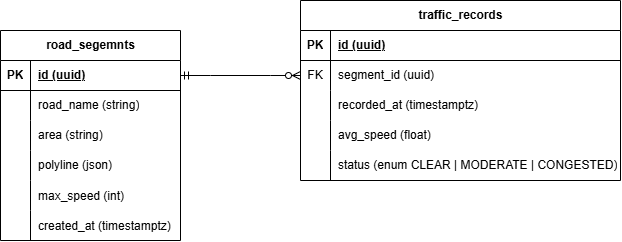

The diagram above was exported from draw.io. Its source (the exported page's mxGraphModel, read from the mxfile embedded in the PNG):
<mxGraphModel dx="950" dy="569" grid="1" gridSize="10" guides="1" tooltips="1" connect="1" arrows="1" fold="1" page="1" pageScale="1" pageWidth="850" pageHeight="1100" math="0" shadow="0">
  <root>
    <mxCell id="0" />
    <mxCell id="1" parent="0" />
    <mxCell id="uTFs9CzRx7eJiJWmej9g-420" parent="1" style="shape=table;startSize=30;container=1;collapsible=1;childLayout=tableLayout;fixedRows=1;rowLines=0;fontStyle=1;align=center;resizeLast=1;html=1;" value="road_segemnts" vertex="1">
      <mxGeometry height="210" width="180" x="140" y="310" as="geometry" />
    </mxCell>
    <mxCell id="uTFs9CzRx7eJiJWmej9g-421" parent="uTFs9CzRx7eJiJWmej9g-420" style="shape=tableRow;horizontal=0;startSize=0;swimlaneHead=0;swimlaneBody=0;fillColor=none;collapsible=0;dropTarget=0;points=[[0,0.5],[1,0.5]];portConstraint=eastwest;top=0;left=0;right=0;bottom=1;" value="" vertex="1">
      <mxGeometry height="30" width="180" y="30" as="geometry" />
    </mxCell>
    <mxCell id="uTFs9CzRx7eJiJWmej9g-422" parent="uTFs9CzRx7eJiJWmej9g-421" style="shape=partialRectangle;connectable=0;fillColor=none;top=0;left=0;bottom=0;right=0;fontStyle=1;overflow=hidden;whiteSpace=wrap;html=1;" value="PK" vertex="1">
      <mxGeometry height="30" width="30" as="geometry">
        <mxRectangle height="30" width="30" as="alternateBounds" />
      </mxGeometry>
    </mxCell>
    <mxCell id="uTFs9CzRx7eJiJWmej9g-423" parent="uTFs9CzRx7eJiJWmej9g-421" style="shape=partialRectangle;connectable=0;fillColor=none;top=0;left=0;bottom=0;right=0;align=left;spacingLeft=6;fontStyle=5;overflow=hidden;whiteSpace=wrap;html=1;" value="id (uuid)" vertex="1">
      <mxGeometry height="30" width="150" x="30" as="geometry">
        <mxRectangle height="30" width="150" as="alternateBounds" />
      </mxGeometry>
    </mxCell>
    <mxCell id="uTFs9CzRx7eJiJWmej9g-424" parent="uTFs9CzRx7eJiJWmej9g-420" style="shape=tableRow;horizontal=0;startSize=0;swimlaneHead=0;swimlaneBody=0;fillColor=none;collapsible=0;dropTarget=0;points=[[0,0.5],[1,0.5]];portConstraint=eastwest;top=0;left=0;right=0;bottom=0;" value="" vertex="1">
      <mxGeometry height="30" width="180" y="60" as="geometry" />
    </mxCell>
    <mxCell id="uTFs9CzRx7eJiJWmej9g-425" parent="uTFs9CzRx7eJiJWmej9g-424" style="shape=partialRectangle;connectable=0;fillColor=none;top=0;left=0;bottom=0;right=0;editable=1;overflow=hidden;whiteSpace=wrap;html=1;" value="" vertex="1">
      <mxGeometry height="30" width="30" as="geometry">
        <mxRectangle height="30" width="30" as="alternateBounds" />
      </mxGeometry>
    </mxCell>
    <mxCell id="uTFs9CzRx7eJiJWmej9g-426" parent="uTFs9CzRx7eJiJWmej9g-424" style="shape=partialRectangle;connectable=0;fillColor=none;top=0;left=0;bottom=0;right=0;align=left;spacingLeft=6;overflow=hidden;whiteSpace=wrap;html=1;" value="road_name (string)" vertex="1">
      <mxGeometry height="30" width="150" x="30" as="geometry">
        <mxRectangle height="30" width="150" as="alternateBounds" />
      </mxGeometry>
    </mxCell>
    <mxCell id="uTFs9CzRx7eJiJWmej9g-427" parent="uTFs9CzRx7eJiJWmej9g-420" style="shape=tableRow;horizontal=0;startSize=0;swimlaneHead=0;swimlaneBody=0;fillColor=none;collapsible=0;dropTarget=0;points=[[0,0.5],[1,0.5]];portConstraint=eastwest;top=0;left=0;right=0;bottom=0;" value="" vertex="1">
      <mxGeometry height="30" width="180" y="90" as="geometry" />
    </mxCell>
    <mxCell id="uTFs9CzRx7eJiJWmej9g-428" parent="uTFs9CzRx7eJiJWmej9g-427" style="shape=partialRectangle;connectable=0;fillColor=none;top=0;left=0;bottom=0;right=0;editable=1;overflow=hidden;whiteSpace=wrap;html=1;" value="" vertex="1">
      <mxGeometry height="30" width="30" as="geometry">
        <mxRectangle height="30" width="30" as="alternateBounds" />
      </mxGeometry>
    </mxCell>
    <mxCell id="uTFs9CzRx7eJiJWmej9g-429" parent="uTFs9CzRx7eJiJWmej9g-427" style="shape=partialRectangle;connectable=0;fillColor=none;top=0;left=0;bottom=0;right=0;align=left;spacingLeft=6;overflow=hidden;whiteSpace=wrap;html=1;" value="area (string)" vertex="1">
      <mxGeometry height="30" width="150" x="30" as="geometry">
        <mxRectangle height="30" width="150" as="alternateBounds" />
      </mxGeometry>
    </mxCell>
    <mxCell id="uTFs9CzRx7eJiJWmej9g-430" parent="uTFs9CzRx7eJiJWmej9g-420" style="shape=tableRow;horizontal=0;startSize=0;swimlaneHead=0;swimlaneBody=0;fillColor=none;collapsible=0;dropTarget=0;points=[[0,0.5],[1,0.5]];portConstraint=eastwest;top=0;left=0;right=0;bottom=0;" value="" vertex="1">
      <mxGeometry height="30" width="180" y="120" as="geometry" />
    </mxCell>
    <mxCell id="uTFs9CzRx7eJiJWmej9g-431" parent="uTFs9CzRx7eJiJWmej9g-430" style="shape=partialRectangle;connectable=0;fillColor=none;top=0;left=0;bottom=0;right=0;editable=1;overflow=hidden;whiteSpace=wrap;html=1;" value="" vertex="1">
      <mxGeometry height="30" width="30" as="geometry">
        <mxRectangle height="30" width="30" as="alternateBounds" />
      </mxGeometry>
    </mxCell>
    <mxCell id="uTFs9CzRx7eJiJWmej9g-432" parent="uTFs9CzRx7eJiJWmej9g-430" style="shape=partialRectangle;connectable=0;fillColor=none;top=0;left=0;bottom=0;right=0;align=left;spacingLeft=6;overflow=hidden;whiteSpace=wrap;html=1;" value="polyline (json)" vertex="1">
      <mxGeometry height="30" width="150" x="30" as="geometry">
        <mxRectangle height="30" width="150" as="alternateBounds" />
      </mxGeometry>
    </mxCell>
    <mxCell id="uTFs9CzRx7eJiJWmej9g-436" parent="uTFs9CzRx7eJiJWmej9g-420" style="shape=tableRow;horizontal=0;startSize=0;swimlaneHead=0;swimlaneBody=0;fillColor=none;collapsible=0;dropTarget=0;points=[[0,0.5],[1,0.5]];portConstraint=eastwest;top=0;left=0;right=0;bottom=0;" value="" vertex="1">
      <mxGeometry height="30" width="180" y="150" as="geometry" />
    </mxCell>
    <mxCell id="uTFs9CzRx7eJiJWmej9g-437" parent="uTFs9CzRx7eJiJWmej9g-436" style="shape=partialRectangle;connectable=0;fillColor=none;top=0;left=0;bottom=0;right=0;editable=1;overflow=hidden;" value="" vertex="1">
      <mxGeometry height="30" width="30" as="geometry">
        <mxRectangle height="30" width="30" as="alternateBounds" />
      </mxGeometry>
    </mxCell>
    <mxCell id="uTFs9CzRx7eJiJWmej9g-438" parent="uTFs9CzRx7eJiJWmej9g-436" style="shape=partialRectangle;connectable=0;fillColor=none;top=0;left=0;bottom=0;right=0;align=left;spacingLeft=6;overflow=hidden;" value="max_speed (int)" vertex="1">
      <mxGeometry height="30" width="150" x="30" as="geometry">
        <mxRectangle height="30" width="150" as="alternateBounds" />
      </mxGeometry>
    </mxCell>
    <mxCell id="uTFs9CzRx7eJiJWmej9g-433" parent="uTFs9CzRx7eJiJWmej9g-420" style="shape=tableRow;horizontal=0;startSize=0;swimlaneHead=0;swimlaneBody=0;fillColor=none;collapsible=0;dropTarget=0;points=[[0,0.5],[1,0.5]];portConstraint=eastwest;top=0;left=0;right=0;bottom=0;" value="" vertex="1">
      <mxGeometry height="30" width="180" y="180" as="geometry" />
    </mxCell>
    <mxCell id="uTFs9CzRx7eJiJWmej9g-434" parent="uTFs9CzRx7eJiJWmej9g-433" style="shape=partialRectangle;connectable=0;fillColor=none;top=0;left=0;bottom=0;right=0;editable=1;overflow=hidden;" value="" vertex="1">
      <mxGeometry height="30" width="30" as="geometry">
        <mxRectangle height="30" width="30" as="alternateBounds" />
      </mxGeometry>
    </mxCell>
    <mxCell id="uTFs9CzRx7eJiJWmej9g-435" parent="uTFs9CzRx7eJiJWmej9g-433" style="shape=partialRectangle;connectable=0;fillColor=none;top=0;left=0;bottom=0;right=0;align=left;spacingLeft=6;overflow=hidden;" value="created_at (timestamptz)" vertex="1">
      <mxGeometry height="30" width="150" x="30" as="geometry">
        <mxRectangle height="30" width="150" as="alternateBounds" />
      </mxGeometry>
    </mxCell>
    <mxCell id="uTFs9CzRx7eJiJWmej9g-439" parent="1" style="shape=table;startSize=30;container=1;collapsible=1;childLayout=tableLayout;fixedRows=1;rowLines=0;fontStyle=1;align=center;resizeLast=1;html=1;" value="traffic_records" vertex="1">
      <mxGeometry height="180" width="320" x="440" y="280" as="geometry" />
    </mxCell>
    <mxCell id="uTFs9CzRx7eJiJWmej9g-440" parent="uTFs9CzRx7eJiJWmej9g-439" style="shape=tableRow;horizontal=0;startSize=0;swimlaneHead=0;swimlaneBody=0;fillColor=none;collapsible=0;dropTarget=0;points=[[0,0.5],[1,0.5]];portConstraint=eastwest;top=0;left=0;right=0;bottom=1;" value="" vertex="1">
      <mxGeometry height="30" width="320" y="30" as="geometry" />
    </mxCell>
    <mxCell id="uTFs9CzRx7eJiJWmej9g-441" parent="uTFs9CzRx7eJiJWmej9g-440" style="shape=partialRectangle;connectable=0;fillColor=none;top=0;left=0;bottom=0;right=0;fontStyle=1;overflow=hidden;whiteSpace=wrap;html=1;" value="PK" vertex="1">
      <mxGeometry height="30" width="30" as="geometry">
        <mxRectangle height="30" width="30" as="alternateBounds" />
      </mxGeometry>
    </mxCell>
    <mxCell id="uTFs9CzRx7eJiJWmej9g-442" parent="uTFs9CzRx7eJiJWmej9g-440" style="shape=partialRectangle;connectable=0;fillColor=none;top=0;left=0;bottom=0;right=0;align=left;spacingLeft=6;fontStyle=5;overflow=hidden;whiteSpace=wrap;html=1;" value="id (uuid)" vertex="1">
      <mxGeometry height="30" width="290" x="30" as="geometry">
        <mxRectangle height="30" width="290" as="alternateBounds" />
      </mxGeometry>
    </mxCell>
    <mxCell id="uTFs9CzRx7eJiJWmej9g-452" parent="uTFs9CzRx7eJiJWmej9g-439" style="shape=tableRow;horizontal=0;startSize=0;swimlaneHead=0;swimlaneBody=0;fillColor=none;collapsible=0;dropTarget=0;points=[[0,0.5],[1,0.5]];portConstraint=eastwest;top=0;left=0;right=0;bottom=0;" value="" vertex="1">
      <mxGeometry height="30" width="320" y="60" as="geometry" />
    </mxCell>
    <mxCell id="uTFs9CzRx7eJiJWmej9g-453" parent="uTFs9CzRx7eJiJWmej9g-452" style="shape=partialRectangle;connectable=0;fillColor=none;top=0;left=0;bottom=0;right=0;fontStyle=0;overflow=hidden;whiteSpace=wrap;html=1;" value="FK" vertex="1">
      <mxGeometry height="30" width="30" as="geometry">
        <mxRectangle height="30" width="30" as="alternateBounds" />
      </mxGeometry>
    </mxCell>
    <mxCell id="uTFs9CzRx7eJiJWmej9g-454" parent="uTFs9CzRx7eJiJWmej9g-452" style="shape=partialRectangle;connectable=0;fillColor=none;top=0;left=0;bottom=0;right=0;align=left;spacingLeft=6;fontStyle=0;overflow=hidden;whiteSpace=wrap;html=1;" value="segment_id (uuid)" vertex="1">
      <mxGeometry height="30" width="290" x="30" as="geometry">
        <mxRectangle height="30" width="290" as="alternateBounds" />
      </mxGeometry>
    </mxCell>
    <mxCell id="uTFs9CzRx7eJiJWmej9g-443" parent="uTFs9CzRx7eJiJWmej9g-439" style="shape=tableRow;horizontal=0;startSize=0;swimlaneHead=0;swimlaneBody=0;fillColor=none;collapsible=0;dropTarget=0;points=[[0,0.5],[1,0.5]];portConstraint=eastwest;top=0;left=0;right=0;bottom=0;" value="" vertex="1">
      <mxGeometry height="30" width="320" y="90" as="geometry" />
    </mxCell>
    <mxCell id="uTFs9CzRx7eJiJWmej9g-444" parent="uTFs9CzRx7eJiJWmej9g-443" style="shape=partialRectangle;connectable=0;fillColor=none;top=0;left=0;bottom=0;right=0;editable=1;overflow=hidden;whiteSpace=wrap;html=1;" value="" vertex="1">
      <mxGeometry height="30" width="30" as="geometry">
        <mxRectangle height="30" width="30" as="alternateBounds" />
      </mxGeometry>
    </mxCell>
    <mxCell id="uTFs9CzRx7eJiJWmej9g-445" parent="uTFs9CzRx7eJiJWmej9g-443" style="shape=partialRectangle;connectable=0;fillColor=none;top=0;left=0;bottom=0;right=0;align=left;spacingLeft=6;overflow=hidden;whiteSpace=wrap;html=1;" value="recorded_at (timestamptz)" vertex="1">
      <mxGeometry height="30" width="290" x="30" as="geometry">
        <mxRectangle height="30" width="290" as="alternateBounds" />
      </mxGeometry>
    </mxCell>
    <mxCell id="uTFs9CzRx7eJiJWmej9g-446" parent="uTFs9CzRx7eJiJWmej9g-439" style="shape=tableRow;horizontal=0;startSize=0;swimlaneHead=0;swimlaneBody=0;fillColor=none;collapsible=0;dropTarget=0;points=[[0,0.5],[1,0.5]];portConstraint=eastwest;top=0;left=0;right=0;bottom=0;" value="" vertex="1">
      <mxGeometry height="30" width="320" y="120" as="geometry" />
    </mxCell>
    <mxCell id="uTFs9CzRx7eJiJWmej9g-447" parent="uTFs9CzRx7eJiJWmej9g-446" style="shape=partialRectangle;connectable=0;fillColor=none;top=0;left=0;bottom=0;right=0;editable=1;overflow=hidden;whiteSpace=wrap;html=1;" value="" vertex="1">
      <mxGeometry height="30" width="30" as="geometry">
        <mxRectangle height="30" width="30" as="alternateBounds" />
      </mxGeometry>
    </mxCell>
    <mxCell id="uTFs9CzRx7eJiJWmej9g-448" parent="uTFs9CzRx7eJiJWmej9g-446" style="shape=partialRectangle;connectable=0;fillColor=none;top=0;left=0;bottom=0;right=0;align=left;spacingLeft=6;overflow=hidden;whiteSpace=wrap;html=1;" value="avg_speed (float)" vertex="1">
      <mxGeometry height="30" width="290" x="30" as="geometry">
        <mxRectangle height="30" width="290" as="alternateBounds" />
      </mxGeometry>
    </mxCell>
    <mxCell id="uTFs9CzRx7eJiJWmej9g-449" parent="uTFs9CzRx7eJiJWmej9g-439" style="shape=tableRow;horizontal=0;startSize=0;swimlaneHead=0;swimlaneBody=0;fillColor=none;collapsible=0;dropTarget=0;points=[[0,0.5],[1,0.5]];portConstraint=eastwest;top=0;left=0;right=0;bottom=0;" value="" vertex="1">
      <mxGeometry height="30" width="320" y="150" as="geometry" />
    </mxCell>
    <mxCell id="uTFs9CzRx7eJiJWmej9g-450" parent="uTFs9CzRx7eJiJWmej9g-449" style="shape=partialRectangle;connectable=0;fillColor=none;top=0;left=0;bottom=0;right=0;editable=1;overflow=hidden;whiteSpace=wrap;html=1;" value="" vertex="1">
      <mxGeometry height="30" width="30" as="geometry">
        <mxRectangle height="30" width="30" as="alternateBounds" />
      </mxGeometry>
    </mxCell>
    <mxCell id="uTFs9CzRx7eJiJWmej9g-451" parent="uTFs9CzRx7eJiJWmej9g-449" style="shape=partialRectangle;connectable=0;fillColor=none;top=0;left=0;bottom=0;right=0;align=left;spacingLeft=6;overflow=hidden;whiteSpace=wrap;html=1;" value="status (enum CLEAR | MODERATE | CONGESTED)" vertex="1">
      <mxGeometry height="30" width="290" x="30" as="geometry">
        <mxRectangle height="30" width="290" as="alternateBounds" />
      </mxGeometry>
    </mxCell>
    <mxCell id="uTFs9CzRx7eJiJWmej9g-455" edge="1" parent="1" source="uTFs9CzRx7eJiJWmej9g-421" style="edgeStyle=entityRelationEdgeStyle;fontSize=12;html=1;endArrow=ERzeroToMany;startArrow=ERmandOne;rounded=0;defaultLabelBackgroundColor=page;exitX=1;exitY=0.5;exitDx=0;exitDy=0;entryX=0;entryY=0.5;entryDx=0;entryDy=0;" target="uTFs9CzRx7eJiJWmej9g-452" value="">
      <mxGeometry height="100" relative="1" width="100" as="geometry">
        <mxPoint x="380" y="680" as="sourcePoint" />
        <mxPoint x="480" y="580" as="targetPoint" />
      </mxGeometry>
    </mxCell>
  </root>
</mxGraphModel>